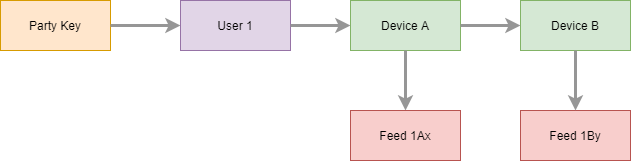

The diagram above was exported from draw.io. Its source (the exported page's mxGraphModel, read from the mxfile embedded in the PNG):
<mxGraphModel dx="1971" dy="1145" grid="1" gridSize="10" guides="1" tooltips="1" connect="1" arrows="1" fold="1" page="1" pageScale="1" pageWidth="1100" pageHeight="850" math="0" shadow="0">
  <root>
    <mxCell id="0" />
    <mxCell id="1" parent="0" />
    <mxCell id="k-H8kcnRVeYUlQCgWfFJ-40" value="Party Key" style="rounded=0;whiteSpace=wrap;html=1;fillColor=#ffe6cc;strokeColor=#d79b00;" parent="1" vertex="1">
      <mxGeometry x="130" y="70" width="110" height="50" as="geometry" />
    </mxCell>
    <mxCell id="k-H8kcnRVeYUlQCgWfFJ-41" value="" style="endArrow=classic;html=1;strokeColor=#969696;strokeWidth=3;exitX=1;exitY=0.5;exitDx=0;exitDy=0;" parent="1" source="k-H8kcnRVeYUlQCgWfFJ-40" edge="1">
      <mxGeometry width="50" height="50" relative="1" as="geometry">
        <mxPoint x="110" y="190" as="sourcePoint" />
        <mxPoint x="310" y="95" as="targetPoint" />
      </mxGeometry>
    </mxCell>
    <mxCell id="k-H8kcnRVeYUlQCgWfFJ-42" value="Device A" style="rounded=0;whiteSpace=wrap;html=1;fillColor=#d5e8d4;strokeColor=#82b366;" parent="1" vertex="1">
      <mxGeometry x="480" y="70" width="110" height="50" as="geometry" />
    </mxCell>
    <mxCell id="k-H8kcnRVeYUlQCgWfFJ-43" value="User 1" style="rounded=0;whiteSpace=wrap;html=1;fillColor=#e1d5e7;strokeColor=#9673a6;" parent="1" vertex="1">
      <mxGeometry x="310" y="70" width="110" height="50" as="geometry" />
    </mxCell>
    <mxCell id="k-H8kcnRVeYUlQCgWfFJ-44" value="" style="endArrow=classic;html=1;strokeColor=#969696;strokeWidth=3;exitX=1;exitY=0.5;exitDx=0;exitDy=0;entryX=0;entryY=0.5;entryDx=0;entryDy=0;" parent="1" source="k-H8kcnRVeYUlQCgWfFJ-43" target="k-H8kcnRVeYUlQCgWfFJ-42" edge="1">
      <mxGeometry width="50" height="50" relative="1" as="geometry">
        <mxPoint x="230" y="105" as="sourcePoint" />
        <mxPoint x="560" y="210" as="targetPoint" />
      </mxGeometry>
    </mxCell>
    <mxCell id="k-H8kcnRVeYUlQCgWfFJ-45" value="" style="endArrow=classic;html=1;strokeColor=#969696;strokeWidth=3;exitX=0.5;exitY=1;exitDx=0;exitDy=0;entryX=0.5;entryY=0;entryDx=0;entryDy=0;" parent="1" source="k-H8kcnRVeYUlQCgWfFJ-42" target="k-H8kcnRVeYUlQCgWfFJ-50" edge="1">
      <mxGeometry width="50" height="50" relative="1" as="geometry">
        <mxPoint x="375" y="130" as="sourcePoint" />
        <mxPoint x="375" y="160" as="targetPoint" />
      </mxGeometry>
    </mxCell>
    <mxCell id="k-H8kcnRVeYUlQCgWfFJ-50" value="Feed 1Ax" style="rounded=0;whiteSpace=wrap;html=1;fillColor=#f8cecc;strokeColor=#b85450;" parent="1" vertex="1">
      <mxGeometry x="480" y="180" width="110" height="50" as="geometry" />
    </mxCell>
    <mxCell id="k-H8kcnRVeYUlQCgWfFJ-51" value="Device B" style="rounded=0;whiteSpace=wrap;html=1;fillColor=#d5e8d4;strokeColor=#82b366;" parent="1" vertex="1">
      <mxGeometry x="650" y="70" width="110" height="50" as="geometry" />
    </mxCell>
    <mxCell id="k-H8kcnRVeYUlQCgWfFJ-52" value="Feed 1By" style="rounded=0;whiteSpace=wrap;html=1;fillColor=#f8cecc;strokeColor=#b85450;" parent="1" vertex="1">
      <mxGeometry x="650" y="180" width="110" height="50" as="geometry" />
    </mxCell>
    <mxCell id="k-H8kcnRVeYUlQCgWfFJ-53" value="" style="endArrow=classic;html=1;strokeColor=#969696;strokeWidth=3;exitX=0.5;exitY=1;exitDx=0;exitDy=0;entryX=0.5;entryY=0;entryDx=0;entryDy=0;" parent="1" source="k-H8kcnRVeYUlQCgWfFJ-51" target="k-H8kcnRVeYUlQCgWfFJ-52" edge="1">
      <mxGeometry width="50" height="50" relative="1" as="geometry">
        <mxPoint x="545" y="130" as="sourcePoint" />
        <mxPoint x="545" y="190" as="targetPoint" />
      </mxGeometry>
    </mxCell>
    <mxCell id="k-H8kcnRVeYUlQCgWfFJ-54" value="" style="endArrow=classic;html=1;strokeColor=#969696;strokeWidth=3;entryX=0;entryY=0.5;entryDx=0;entryDy=0;" parent="1" target="k-H8kcnRVeYUlQCgWfFJ-51" edge="1">
      <mxGeometry width="50" height="50" relative="1" as="geometry">
        <mxPoint x="590" y="95" as="sourcePoint" />
        <mxPoint x="490" y="105" as="targetPoint" />
      </mxGeometry>
    </mxCell>
  </root>
</mxGraphModel>